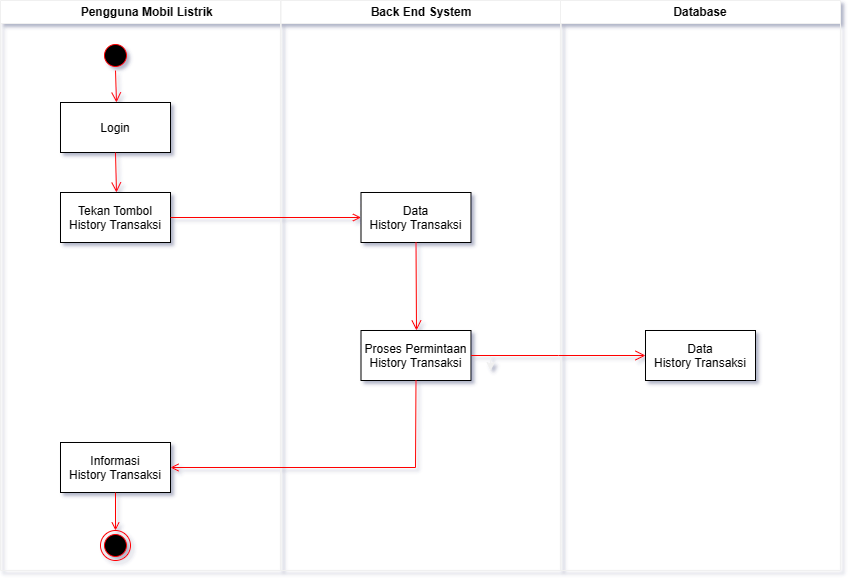

The diagram above was exported from draw.io. Its source (the exported page's mxGraphModel, read from the mxfile embedded in the PNG):
<mxGraphModel dx="1854" dy="1050" grid="1" gridSize="10" guides="1" tooltips="1" connect="1" arrows="1" fold="1" page="1" pageScale="1" pageWidth="1169" pageHeight="827" background="#ffffff" math="0" shadow="1">
  <root>
    <mxCell id="0" />
    <mxCell id="1" parent="0" />
    <mxCell id="gbIvfUUiNZczFGE8Ef_c-1" value="    Pengguna Mobil Listrik" style="swimlane;whiteSpace=wrap;gradientColor=none;fillColor=#FFFFFF;fontColor=#000000;" vertex="1" parent="1">
      <mxGeometry x="20" y="70" width="280" height="570" as="geometry" />
    </mxCell>
    <mxCell id="gbIvfUUiNZczFGE8Ef_c-2" value="" style="ellipse;shape=startState;fillColor=#000000;strokeColor=#ff0000;" vertex="1" parent="gbIvfUUiNZczFGE8Ef_c-1">
      <mxGeometry x="100" y="40" width="30" height="30" as="geometry" />
    </mxCell>
    <mxCell id="gbIvfUUiNZczFGE8Ef_c-3" value="Tekan Tombol&#10;History Transaksi" style="fontColor=#000000;fillColor=#FFFFFF;strokeColor=#000000;" vertex="1" parent="gbIvfUUiNZczFGE8Ef_c-1">
      <mxGeometry x="60" y="192" width="110" height="50" as="geometry" />
    </mxCell>
    <mxCell id="gbIvfUUiNZczFGE8Ef_c-4" value="Informasi&#10;History Transaksi" style="strokeColor=#000000;fillColor=#FFFFFF;fontColor=#000000;" vertex="1" parent="gbIvfUUiNZczFGE8Ef_c-1">
      <mxGeometry x="60" y="442" width="110" height="50" as="geometry" />
    </mxCell>
    <mxCell id="gbIvfUUiNZczFGE8Ef_c-5" value="Login" style="fontColor=#000000;fillColor=#FFFFFF;strokeColor=#000000;" vertex="1" parent="gbIvfUUiNZczFGE8Ef_c-1">
      <mxGeometry x="60" y="102" width="110" height="50" as="geometry" />
    </mxCell>
    <mxCell id="gbIvfUUiNZczFGE8Ef_c-6" value="" style="edgeStyle=elbowEdgeStyle;elbow=horizontal;verticalAlign=bottom;endArrow=open;endSize=8;strokeColor=#FF0000;endFill=1;rounded=0;exitX=0.5;exitY=1;exitDx=0;exitDy=0;entryX=0.5;entryY=0;entryDx=0;entryDy=0;" edge="1" parent="gbIvfUUiNZczFGE8Ef_c-1" source="gbIvfUUiNZczFGE8Ef_c-2" target="gbIvfUUiNZczFGE8Ef_c-5">
      <mxGeometry x="-354.5" y="-116" as="geometry">
        <mxPoint x="185.5" y="152" as="targetPoint" />
        <mxPoint x="185.5" y="62" as="sourcePoint" />
      </mxGeometry>
    </mxCell>
    <mxCell id="gbIvfUUiNZczFGE8Ef_c-7" value="" style="edgeStyle=elbowEdgeStyle;elbow=horizontal;verticalAlign=bottom;endArrow=open;endSize=8;strokeColor=#FF0000;endFill=1;rounded=0;exitX=0.5;exitY=1;exitDx=0;exitDy=0;entryX=0.5;entryY=0;entryDx=0;entryDy=0;" edge="1" parent="gbIvfUUiNZczFGE8Ef_c-1" source="gbIvfUUiNZczFGE8Ef_c-5" target="gbIvfUUiNZczFGE8Ef_c-3">
      <mxGeometry x="-509" y="-234" as="geometry">
        <mxPoint x="125" y="112" as="targetPoint" />
        <mxPoint x="125" y="80" as="sourcePoint" />
        <Array as="points" />
      </mxGeometry>
    </mxCell>
    <mxCell id="gbIvfUUiNZczFGE8Ef_c-8" value="" style="ellipse;shape=endState;fillColor=#000000;strokeColor=#ff0000" vertex="1" parent="gbIvfUUiNZczFGE8Ef_c-1">
      <mxGeometry x="100" y="530" width="30" height="30" as="geometry" />
    </mxCell>
    <mxCell id="gbIvfUUiNZczFGE8Ef_c-9" value="" style="endArrow=open;strokeColor=#FF0000;endFill=1;rounded=0;exitX=0.5;exitY=1;exitDx=0;exitDy=0;" edge="1" parent="gbIvfUUiNZczFGE8Ef_c-1" source="gbIvfUUiNZczFGE8Ef_c-4" target="gbIvfUUiNZczFGE8Ef_c-8">
      <mxGeometry relative="1" as="geometry">
        <mxPoint x="160" y="512" as="sourcePoint" />
      </mxGeometry>
    </mxCell>
    <mxCell id="gbIvfUUiNZczFGE8Ef_c-10" value="Back End System" style="swimlane;whiteSpace=wrap;startSize=23;fillColor=#FFFFFF;fontColor=#000000;" vertex="1" parent="1">
      <mxGeometry x="300.5" y="70" width="280" height="570" as="geometry" />
    </mxCell>
    <mxCell id="gbIvfUUiNZczFGE8Ef_c-11" value="Data&#10;History Transaksi" style="fillColor=#FFFFFF;fontColor=#000000;strokeColor=#000000;" vertex="1" parent="gbIvfUUiNZczFGE8Ef_c-10">
      <mxGeometry x="80" y="192" width="110" height="50" as="geometry" />
    </mxCell>
    <mxCell id="gbIvfUUiNZczFGE8Ef_c-12" value="" style="edgeStyle=elbowEdgeStyle;elbow=horizontal;verticalAlign=bottom;endArrow=open;endSize=8;strokeColor=#FF0000;endFill=1;rounded=0;exitX=0.5;exitY=1;exitDx=0;exitDy=0;entryX=0.5;entryY=0;entryDx=0;entryDy=0;" edge="1" parent="gbIvfUUiNZczFGE8Ef_c-10" source="gbIvfUUiNZczFGE8Ef_c-11" target="gbIvfUUiNZczFGE8Ef_c-14">
      <mxGeometry x="-349.74" y="104" as="geometry">
        <mxPoint x="135.5" y="337" as="targetPoint" />
        <mxPoint x="190.26" y="282" as="sourcePoint" />
      </mxGeometry>
    </mxCell>
    <mxCell id="gbIvfUUiNZczFGE8Ef_c-13" style="edgeStyle=orthogonalEdgeStyle;rounded=0;orthogonalLoop=1;jettySize=auto;html=1;exitX=1;exitY=0.5;exitDx=0;exitDy=0;" edge="1" parent="gbIvfUUiNZczFGE8Ef_c-10" source="gbIvfUUiNZczFGE8Ef_c-14">
      <mxGeometry relative="1" as="geometry">
        <mxPoint x="209.5" y="370" as="targetPoint" />
      </mxGeometry>
    </mxCell>
    <mxCell id="gbIvfUUiNZczFGE8Ef_c-14" value="Proses Permintaan&#10;History Transaksi" style="fillColor=#FFFFFF;fontColor=#000000;strokeColor=#000000;" vertex="1" parent="gbIvfUUiNZczFGE8Ef_c-10">
      <mxGeometry x="80" y="330" width="110" height="50" as="geometry" />
    </mxCell>
    <mxCell id="gbIvfUUiNZczFGE8Ef_c-15" value="Database" style="swimlane;whiteSpace=wrap;fillColor=#FFFFFF;fontColor=#000000;" vertex="1" parent="1">
      <mxGeometry x="580" y="70" width="280" height="570" as="geometry" />
    </mxCell>
    <mxCell id="gbIvfUUiNZczFGE8Ef_c-16" value="Data &#10;History Transaksi" style="fillColor=#FFFFFF;strokeColor=#000000;fontColor=#000000;" vertex="1" parent="gbIvfUUiNZczFGE8Ef_c-15">
      <mxGeometry x="85" y="330" width="110" height="50" as="geometry" />
    </mxCell>
    <mxCell id="gbIvfUUiNZczFGE8Ef_c-17" value="" style="endArrow=open;strokeColor=#FF0000;endFill=1;rounded=0" edge="1" parent="1" source="gbIvfUUiNZczFGE8Ef_c-3" target="gbIvfUUiNZczFGE8Ef_c-11">
      <mxGeometry relative="1" as="geometry" />
    </mxCell>
    <mxCell id="gbIvfUUiNZczFGE8Ef_c-18" value="" style="endArrow=open;strokeColor=#FF0000;endFill=1;rounded=0;exitX=0.5;exitY=1;exitDx=0;exitDy=0;entryX=1;entryY=0.5;entryDx=0;entryDy=0;" edge="1" parent="1" source="gbIvfUUiNZczFGE8Ef_c-14" target="gbIvfUUiNZczFGE8Ef_c-4">
      <mxGeometry relative="1" as="geometry">
        <mxPoint x="460.5" y="447" as="sourcePoint" />
        <mxPoint x="460.5" y="472" as="targetPoint" />
        <Array as="points">
          <mxPoint x="435" y="537" />
        </Array>
      </mxGeometry>
    </mxCell>
    <mxCell id="gbIvfUUiNZczFGE8Ef_c-19" value="" style="edgeStyle=elbowEdgeStyle;elbow=horizontal;verticalAlign=bottom;endArrow=open;endSize=8;strokeColor=#FF0000;endFill=1;rounded=0;exitX=1;exitY=0.5;exitDx=0;exitDy=0;entryX=0;entryY=0.5;entryDx=0;entryDy=0;" edge="1" parent="1" source="gbIvfUUiNZczFGE8Ef_c-14" target="gbIvfUUiNZczFGE8Ef_c-16">
      <mxGeometry x="-324.74" y="64" as="geometry">
        <mxPoint x="470.5" y="410" as="targetPoint" />
        <mxPoint x="470.5" y="322" as="sourcePoint" />
      </mxGeometry>
    </mxCell>
  </root>
</mxGraphModel>